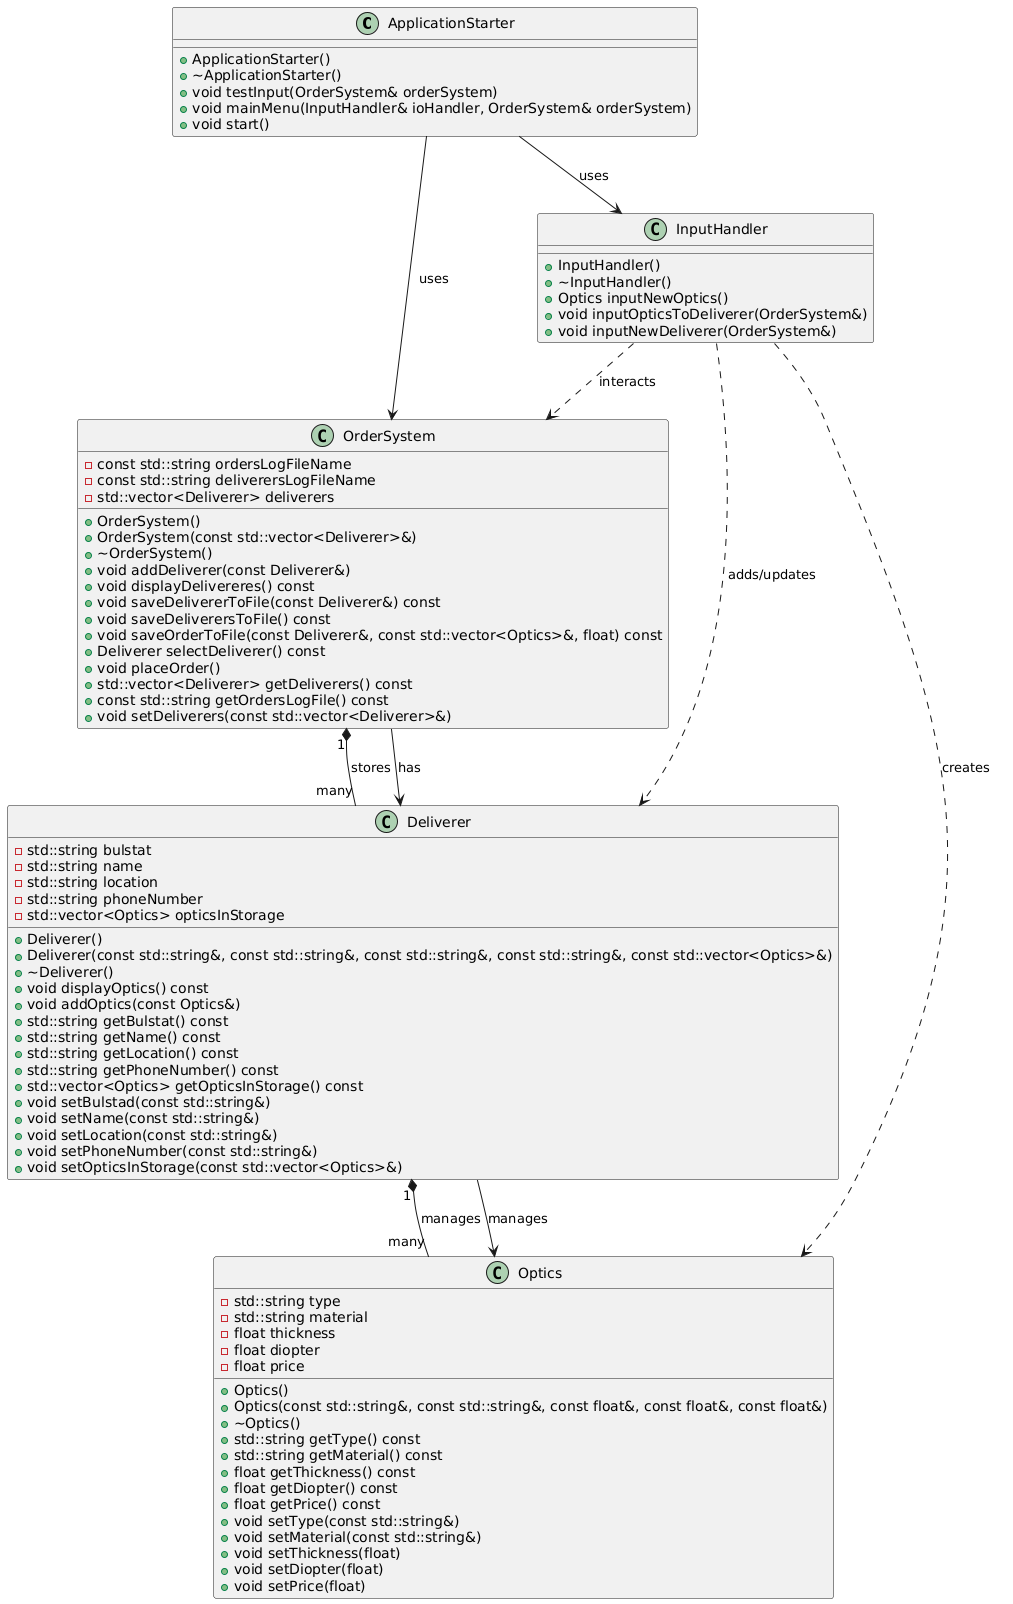

The diagram above was rendered by PlantUML. Its source (embedded in the PNG):
@startuml
class ApplicationStarter
class OrderSystem
class InputHandler
class Deliverer
class Optics

class ApplicationStarter {
    + ApplicationStarter()
    + ~ApplicationStarter()
    + void testInput(OrderSystem& orderSystem)
    + void mainMenu(InputHandler& ioHandler, OrderSystem& orderSystem)
    + void start()
}

class Deliverer {
    - std::string bulstat
    - std::string name
    - std::string location
    - std::string phoneNumber
    - std::vector<Optics> opticsInStorage
    + Deliverer()
    + Deliverer(const std::string&, const std::string&, const std::string&, const std::string&, const std::vector<Optics>&)
    + ~Deliverer()
    + void displayOptics() const
    + void addOptics(const Optics&)
    + std::string getBulstat() const
    + std::string getName() const
    + std::string getLocation() const
    + std::string getPhoneNumber() const
    + std::vector<Optics> getOpticsInStorage() const
    + void setBulstad(const std::string&)
    + void setName(const std::string&)
    + void setLocation(const std::string&)
    + void setPhoneNumber(const std::string&)
    + void setOpticsInStorage(const std::vector<Optics>&)
}

class Optics {
    - std::string type
    - std::string material
    - float thickness
    - float diopter
    - float price
    + Optics()
    + Optics(const std::string&, const std::string&, const float&, const float&, const float&)
    + ~Optics()
    + std::string getType() const
    + std::string getMaterial() const
    + float getThickness() const
    + float getDiopter() const
    + float getPrice() const
    + void setType(const std::string&)
    + void setMaterial(const std::string&)
    + void setThickness(float)
    + void setDiopter(float)
    + void setPrice(float)
}

class InputHandler {
    + InputHandler()
    + ~InputHandler()
    + Optics inputNewOptics()
    + void inputOpticsToDeliverer(OrderSystem&)
    + void inputNewDeliverer(OrderSystem&)
}

class OrderSystem {
    - const std::string ordersLogFileName
    - const std::string deliverersLogFileName
    - std::vector<Deliverer> deliverers
    + OrderSystem()
    + OrderSystem(const std::vector<Deliverer>&)
    + ~OrderSystem()
    + void addDeliverer(const Deliverer&)
    + void displayDelivereres() const
    + void saveDelivererToFile(const Deliverer&) const
    + void saveDeliverersToFile() const
    + void saveOrderToFile(const Deliverer&, const std::vector<Optics>&, float) const
    + Deliverer selectDeliverer() const
    + void placeOrder()
    + std::vector<Deliverer> getDeliverers() const
    + const std::string getOrdersLogFile() const
    + void setDeliverers(const std::vector<Deliverer>&)
}

Deliverer "1" *-- "many" Optics : "manages"
OrderSystem "1" *-- "many" Deliverer : "stores"
InputHandler ..> OrderSystem : "interacts"
InputHandler ..> Deliverer : "adds/updates"
InputHandler ..> Optics : "creates"
ApplicationStarter --> OrderSystem : "uses"
ApplicationStarter --> InputHandler : "uses"
OrderSystem --> Deliverer : "has"
Deliverer --> Optics : "manages"
@enduml